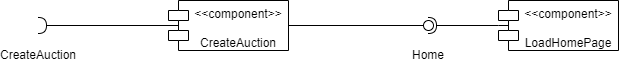

The diagram above was exported from draw.io. Its source (the exported page's mxGraphModel, read from the mxfile embedded in the PNG):
<mxGraphModel dx="1050" dy="621" grid="1" gridSize="10" guides="1" tooltips="1" connect="1" arrows="1" fold="1" page="1" pageScale="1" pageWidth="827" pageHeight="1169" math="0" shadow="0">
  <root>
    <mxCell id="0" />
    <mxCell id="1" parent="0" />
    <mxCell id="0Byo1_l_bXJWL9ly40jb-1" value="" style="rounded=0;orthogonalLoop=1;jettySize=auto;html=1;endArrow=halfCircle;endFill=0;endSize=6;strokeWidth=1;sketch=0;fontSize=12;curved=1;" edge="1" parent="1" source="0Byo1_l_bXJWL9ly40jb-5" target="0Byo1_l_bXJWL9ly40jb-2">
      <mxGeometry relative="1" as="geometry">
        <mxPoint x="115" y="285" as="sourcePoint" />
      </mxGeometry>
    </mxCell>
    <mxCell id="0Byo1_l_bXJWL9ly40jb-2" value="" style="ellipse;whiteSpace=wrap;html=1;align=center;aspect=fixed;fillColor=none;strokeColor=none;resizable=0;perimeter=centerPerimeter;rotatable=0;allowArrows=0;points=[];outlineConnect=1;" vertex="1" parent="1">
      <mxGeometry x="90" y="280" width="10" height="10" as="geometry" />
    </mxCell>
    <mxCell id="0Byo1_l_bXJWL9ly40jb-3" value="&amp;lt;&amp;lt;component&amp;gt;&amp;gt;&lt;div&gt;&lt;br&gt;&lt;/div&gt;&lt;div&gt;CreateAuction&lt;/div&gt;" style="shape=module;align=left;spacingLeft=20;align=center;verticalAlign=top;whiteSpace=wrap;html=1;" vertex="1" parent="1">
      <mxGeometry x="210" y="260" width="120" height="50" as="geometry" />
    </mxCell>
    <mxCell id="0Byo1_l_bXJWL9ly40jb-4" value="CreateAuction" style="text;html=1;align=center;verticalAlign=middle;whiteSpace=wrap;rounded=0;" vertex="1" parent="1">
      <mxGeometry x="50" y="300" width="60" height="30" as="geometry" />
    </mxCell>
    <mxCell id="0Byo1_l_bXJWL9ly40jb-5" value="" style="line;strokeWidth=1;fillColor=none;align=left;verticalAlign=middle;spacingTop=-1;spacingLeft=3;spacingRight=3;rotatable=0;labelPosition=right;points=[];portConstraint=eastwest;strokeColor=inherit;" vertex="1" parent="1">
      <mxGeometry x="95" y="281" width="125" height="8" as="geometry" />
    </mxCell>
    <mxCell id="0Byo1_l_bXJWL9ly40jb-6" value="" style="rounded=0;orthogonalLoop=1;jettySize=auto;html=1;endArrow=halfCircle;endFill=0;endSize=6;strokeWidth=1;sketch=0;fontSize=12;curved=1;" edge="1" parent="1" target="0Byo1_l_bXJWL9ly40jb-7">
      <mxGeometry relative="1" as="geometry">
        <mxPoint x="100" y="285" as="sourcePoint" />
      </mxGeometry>
    </mxCell>
    <mxCell id="0Byo1_l_bXJWL9ly40jb-7" value="" style="ellipse;whiteSpace=wrap;html=1;align=center;aspect=fixed;fillColor=none;strokeColor=none;resizable=0;perimeter=centerPerimeter;rotatable=0;allowArrows=0;points=[];outlineConnect=1;" vertex="1" parent="1">
      <mxGeometry x="75" y="280" width="10" height="10" as="geometry" />
    </mxCell>
    <mxCell id="0Byo1_l_bXJWL9ly40jb-8" value="" style="rounded=0;orthogonalLoop=1;jettySize=auto;html=1;endArrow=halfCircle;endFill=0;endSize=6;strokeWidth=1;sketch=0;" edge="1" parent="1" source="0Byo1_l_bXJWL9ly40jb-12" target="0Byo1_l_bXJWL9ly40jb-10">
      <mxGeometry relative="1" as="geometry">
        <mxPoint x="490" y="285" as="sourcePoint" />
      </mxGeometry>
    </mxCell>
    <mxCell id="0Byo1_l_bXJWL9ly40jb-9" value="" style="rounded=0;orthogonalLoop=1;jettySize=auto;html=1;endArrow=oval;endFill=0;sketch=0;sourcePerimeterSpacing=0;targetPerimeterSpacing=0;endSize=10;exitX=1;exitY=0.5;exitDx=0;exitDy=0;" edge="1" parent="1" source="0Byo1_l_bXJWL9ly40jb-3" target="0Byo1_l_bXJWL9ly40jb-10">
      <mxGeometry relative="1" as="geometry">
        <mxPoint x="450" y="285" as="sourcePoint" />
      </mxGeometry>
    </mxCell>
    <mxCell id="0Byo1_l_bXJWL9ly40jb-10" value="" style="ellipse;whiteSpace=wrap;html=1;align=center;aspect=fixed;fillColor=none;strokeColor=none;resizable=0;perimeter=centerPerimeter;rotatable=0;allowArrows=0;points=[];outlineConnect=1;" vertex="1" parent="1">
      <mxGeometry x="465" y="280" width="10" height="10" as="geometry" />
    </mxCell>
    <mxCell id="0Byo1_l_bXJWL9ly40jb-11" value="Home" style="text;html=1;align=center;verticalAlign=middle;whiteSpace=wrap;rounded=0;" vertex="1" parent="1">
      <mxGeometry x="440" y="300" width="60" height="30" as="geometry" />
    </mxCell>
    <mxCell id="0Byo1_l_bXJWL9ly40jb-12" value="&amp;lt;&amp;lt;component&amp;gt;&amp;gt;&lt;div&gt;&lt;br&gt;&lt;/div&gt;&lt;div&gt;LoadHomePage&lt;/div&gt;" style="shape=module;align=left;spacingLeft=20;align=center;verticalAlign=top;whiteSpace=wrap;html=1;" vertex="1" parent="1">
      <mxGeometry x="540" y="260" width="120" height="50" as="geometry" />
    </mxCell>
    <mxCell id="0Byo1_l_bXJWL9ly40jb-13" value="" style="line;strokeWidth=1;fillColor=none;align=left;verticalAlign=middle;spacingTop=-1;spacingLeft=3;spacingRight=3;rotatable=0;labelPosition=right;points=[];portConstraint=eastwest;strokeColor=inherit;" vertex="1" parent="1">
      <mxGeometry x="540" y="281" width="10" height="8" as="geometry" />
    </mxCell>
  </root>
</mxGraphModel>